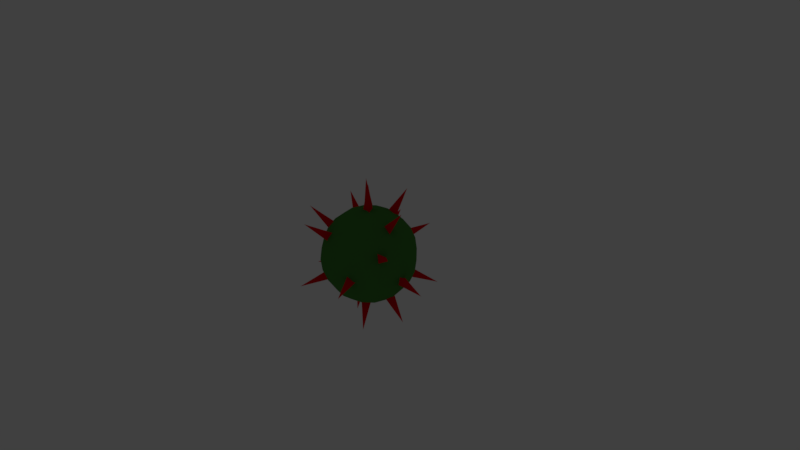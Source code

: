 # Source: Bushes.blend  (saved by Blender 2.79.0; exported with 4.5.12 LTS)
import bpy
from mathutils import Matrix  # noqa: F401  (used for matrix-valued properties, if any)

bpy.ops.wm.read_factory_settings(use_empty=True)
scene = bpy.context.scene
scene.name = 'Scene'

# ---- collections
col_collection_1 = bpy.data.collections.new('Collection 1'); scene.collection.children.link(col_collection_1)
col_collection_1.hide_render = True
col_collection_1.hide_viewport = True
col_collection_2 = bpy.data.collections.new('Collection 2'); scene.collection.children.link(col_collection_2)
col_collection_2.hide_render = True
col_collection_2.hide_viewport = True
col_collection_3 = bpy.data.collections.new('Collection 3'); scene.collection.children.link(col_collection_3)
col_collection_3.hide_render = True
col_collection_3.hide_viewport = True
col_collection_4 = bpy.data.collections.new('Collection 4'); scene.collection.children.link(col_collection_4)
col_collection_4.hide_render = True
col_collection_4.hide_viewport = True
col_collection_5 = bpy.data.collections.new('Collection 5'); scene.collection.children.link(col_collection_5)

# ---- materials (node trees are filled in below, after node groups)
mat_bushesalpha = bpy.data.materials.new('BushesAlpha')
mat_bushesalpha.alpha_threshold = 0.0
mat_bushesalpha.use_transparent_shadow = False
mat_bushesalpha.roughness = 0.5
mat_bushesalpha.specular_intensity = 0.0
mat_thorn = bpy.data.materials.new('Thorn')
mat_thorn.alpha_threshold = 0.0
mat_thorn.use_transparent_shadow = False
mat_thorn.diffuse_color = (0.8, 0.0008343, 0.004591, 1.0)
mat_thorn.roughness = 0.5
mat_thorn.specular_intensity = 0.0
mat_frutto = bpy.data.materials.new('Frutto')
mat_frutto.alpha_threshold = 0.0
mat_frutto.use_transparent_shadow = False
mat_frutto.diffuse_color = (0.06472, 0.2396, 0.04289, 1.0)
mat_frutto.roughness = 0.5

# ---- material node trees

# ---- world
world_world = bpy.data.worlds.new('World'); scene.world = world_world
world_world.color = (0.05088, 0.05088, 0.05088)
world_world.use_sun_shadow = False
world_world.sun_shadow_jitter_overblur = 0.0
world_world.cycles.sampling_method = 'MANUAL'

# ---- cameras
cam_camera = bpy.data.cameras.new('Camera')
cam_camera.clip_end = 100.0
cam_camera.lens = 35.0
cam_camera.sensor_width = 32.0
cam_camera.sensor_height = 18.0
cam_camera.ortho_scale = 7.314
cam_camera.dof.focus_distance = 0.0
cam_camera.dof.aperture_fstop = 128.0

# ---- lights
light_lamp = bpy.data.lights.new('Lamp', 'POINT')
light_lamp.transmission_factor = 0.0
light_lamp.cutoff_distance = 30.0
light_lamp.energy = 100.0
light_lamp.shadow_buffer_clip_start = 1.001
light_lamp.shadow_soft_size = 0.1
light_lamp.shadow_maximum_resolution = 0.006
light_lamp.use_absolute_resolution = True

# ---- meshes
me_bushesalpha_003 = bpy.data.meshes.new('BushesAlpha.003')
me_bushesalpha_003.from_pydata([(-0.7092, 0.009338, -2.226e-08), (0.7092, 0.009338, -2.226e-08), (-0.7092, 1.009, -2.226e-08), (0.7092, 1.009, -2.226e-08), (-1.162e-07, 0.009338, -0.7092), (1.599e-07, 0.009338, 0.7092), (-1.599e-07, 1.009, -0.7092), (1.162e-07, 1.009, 0.7092), (-0.5015, 0.009338, -0.5015), (0.5015, 0.009338, 0.5015), (-0.5015, 1.009, -0.5015), (0.5015, 1.009, 0.5015), (0.5015, 0.009338, -0.5015), (-0.5015, 0.009338, 0.5015), (0.5015, 1.009, -0.5015), (-0.5015, 1.009, 0.5015)], [], [(0, 1, 3, 2), (4, 5, 7, 6), (8, 9, 11, 10), (12, 13, 15, 14)])
_uv = me_bushesalpha_003.uv_layers.new(name='UVMap')
_uv.uv.foreach_set('vector', [0.4137, 0.3792, 0.5738, 0.3792, 0.5738, 0.5392, 0.4137, 0.5392, 0.4137, 0.3792, 0.5738, 0.3792, 0.5738, 0.5392, 0.4137, 0.5392, 0.4137, 0.3792, 0.5738, 0.3792, 0.5738, 0.5392, 0.4137, 0.5392, 0.4137, 0.3792, 0.5738, 0.3792, 0.5738, 0.5392, 0.4137, 0.5392])
me_bushesalpha_003.materials.append(mat_bushesalpha)
me_bushesalpha_003.use_remesh_preserve_volume = False
me_bushesalpha_003.use_remesh_preserve_attributes = False
me_bushesalpha_003.use_mirror_vertex_groups = False
me_bushesalpha_003.update()
me_bushesalpha_004 = bpy.data.meshes.new('BushesAlpha.004')
me_bushesalpha_004.from_pydata([(-0.7092, 0.009338, -2.226e-08), (0.7092, 0.009338, -2.226e-08), (-0.7092, 1.009, -2.226e-08), (0.7092, 1.009, -2.226e-08), (-1.162e-07, 0.009338, -0.7092), (1.599e-07, 0.009338, 0.7092), (-1.599e-07, 1.009, -0.7092), (1.162e-07, 1.009, 0.7092), (-0.5015, 0.009338, -0.5015), (0.5015, 0.009338, 0.5015), (-0.5015, 1.009, -0.5015), (0.5015, 1.009, 0.5015), (0.5015, 0.009338, -0.5015), (-0.5015, 0.009338, 0.5015), (0.5015, 1.009, -0.5015), (-0.5015, 1.009, 0.5015)], [], [(0, 1, 3, 2), (4, 5, 7, 6), (8, 9, 11, 10), (12, 13, 15, 14)])
_uv = me_bushesalpha_004.uv_layers.new(name='UVMap')
_uv.uv.foreach_set('vector', [0.6139, 0.5192, 0.7386, 0.5192, 0.7386, 0.644, 0.6139, 0.644, 0.6139, 0.5192, 0.7386, 0.5192, 0.7386, 0.644, 0.6139, 0.644, 0.6139, 0.5192, 0.7386, 0.5192, 0.7386, 0.644, 0.6139, 0.644, 0.6139, 0.5192, 0.7386, 0.5192, 0.7386, 0.644, 0.6139, 0.644])
me_bushesalpha_004.materials.append(mat_bushesalpha)
me_bushesalpha_004.use_remesh_preserve_volume = False
me_bushesalpha_004.use_remesh_preserve_attributes = False
me_bushesalpha_004.use_mirror_vertex_groups = False
me_bushesalpha_004.update()
me_bushesalpha_005 = bpy.data.meshes.new('BushesAlpha.005')
me_bushesalpha_005.from_pydata([(-0.7092, 0.009338, -2.226e-08), (0.7092, 0.009338, -2.226e-08), (-0.7092, 1.009, -2.226e-08), (0.7092, 1.009, -2.226e-08), (-1.162e-07, 0.009338, -0.7092), (1.599e-07, 0.009338, 0.7092), (-1.599e-07, 1.009, -0.7092), (1.162e-07, 1.009, 0.7092), (-0.5015, 0.009338, -0.5015), (0.5015, 0.009338, 0.5015), (-0.5015, 1.009, -0.5015), (0.5015, 1.009, 0.5015), (0.5015, 0.009338, -0.5015), (-0.5015, 0.009338, 0.5015), (0.5015, 1.009, -0.5015), (-0.5015, 1.009, 0.5015)], [], [(0, 1, 3, 2), (4, 5, 7, 6), (8, 9, 11, 10), (12, 13, 15, 14)])
_uv = me_bushesalpha_005.uv_layers.new(name='UVMap')
_uv.uv.foreach_set('vector', [0.224, 0.269, 0.406, 0.269, 0.406, 0.4509, 0.224, 0.4509, 0.224, 0.269, 0.406, 0.269, 0.406, 0.4509, 0.224, 0.4509, 0.224, 0.269, 0.406, 0.269, 0.406, 0.4509, 0.224, 0.4509, 0.224, 0.269, 0.406, 0.269, 0.406, 0.4509, 0.224, 0.4509])
me_bushesalpha_005.materials.append(mat_bushesalpha)
me_bushesalpha_005.use_remesh_preserve_volume = False
me_bushesalpha_005.use_remesh_preserve_attributes = False
me_bushesalpha_005.use_mirror_vertex_groups = False
me_bushesalpha_005.update()
me_cone_008 = bpy.data.meshes.new('Cone.008')
me_cone_008.from_pydata([(-1.897e-08, 0.04512, 0.0002168), (0.0, 0.0, 0.2306), (0.03908, -0.02256, 0.0002168), (-0.03908, -0.02256, 0.0002168)], [], [(0, 1, 2), (2, 1, 3), (3, 1, 0), (0, 2, 3)])
me_cone_008.materials.append(mat_thorn)
me_cone_008.use_remesh_preserve_volume = False
me_cone_008.use_remesh_preserve_attributes = False
me_cone_008.use_mirror_vertex_groups = False
me_cone_008.update()
me_cone_007 = bpy.data.meshes.new('Cone.007')
me_cone_007.from_pydata([(-1.897e-08, 0.04512, 0.0002168), (0.0, 0.0, 0.2306), (0.03908, -0.02256, 0.0002168), (-0.03908, -0.02256, 0.0002168)], [], [(0, 1, 2), (2, 1, 3), (3, 1, 0), (0, 2, 3)])
me_cone_007.materials.append(mat_thorn)
me_cone_007.use_remesh_preserve_volume = False
me_cone_007.use_remesh_preserve_attributes = False
me_cone_007.use_mirror_vertex_groups = False
me_cone_007.update()
me_cone_006 = bpy.data.meshes.new('Cone.006')
me_cone_006.from_pydata([(-1.897e-08, 0.04512, 0.0002168), (0.0, 0.0, 0.2306), (0.03908, -0.02256, 0.0002168), (-0.03908, -0.02256, 0.0002168)], [], [(0, 1, 2), (2, 1, 3), (3, 1, 0), (0, 2, 3)])
me_cone_006.materials.append(mat_thorn)
me_cone_006.use_remesh_preserve_volume = False
me_cone_006.use_remesh_preserve_attributes = False
me_cone_006.use_mirror_vertex_groups = False
me_cone_006.update()
me_cone_005 = bpy.data.meshes.new('Cone.005')
me_cone_005.from_pydata([(-1.897e-08, 0.04512, 0.0002168), (0.0, 0.0, 0.2306), (0.03908, -0.02256, 0.0002168), (-0.03908, -0.02256, 0.0002168)], [], [(0, 1, 2), (2, 1, 3), (3, 1, 0), (0, 2, 3)])
me_cone_005.materials.append(mat_thorn)
me_cone_005.use_remesh_preserve_volume = False
me_cone_005.use_remesh_preserve_attributes = False
me_cone_005.use_mirror_vertex_groups = False
me_cone_005.update()
me_cone_004 = bpy.data.meshes.new('Cone.004')
me_cone_004.from_pydata([(-1.897e-08, 0.04512, 0.0002168), (0.0, 0.0, 0.2306), (0.03908, -0.02256, 0.0002168), (-0.03908, -0.02256, 0.0002168)], [], [(0, 1, 2), (2, 1, 3), (3, 1, 0), (0, 2, 3)])
me_cone_004.materials.append(mat_thorn)
me_cone_004.use_remesh_preserve_volume = False
me_cone_004.use_remesh_preserve_attributes = False
me_cone_004.use_mirror_vertex_groups = False
me_cone_004.update()
me_cone_003 = bpy.data.meshes.new('Cone.003')
me_cone_003.from_pydata([(-1.897e-08, 0.04512, 0.0002168), (0.0, 0.0, 0.2306), (0.03908, -0.02256, 0.0002168), (-0.03908, -0.02256, 0.0002168)], [], [(0, 1, 2), (2, 1, 3), (3, 1, 0), (0, 2, 3)])
me_cone_003.materials.append(mat_thorn)
me_cone_003.use_remesh_preserve_volume = False
me_cone_003.use_remesh_preserve_attributes = False
me_cone_003.use_mirror_vertex_groups = False
me_cone_003.update()
me_cone_002 = bpy.data.meshes.new('Cone.002')
me_cone_002.from_pydata([(-1.897e-08, 0.04512, 0.0002168), (0.0, 0.0, 0.2306), (0.03908, -0.02256, 0.0002168), (-0.03908, -0.02256, 0.0002168)], [], [(0, 1, 2), (2, 1, 3), (3, 1, 0), (0, 2, 3)])
me_cone_002.materials.append(mat_thorn)
me_cone_002.use_remesh_preserve_volume = False
me_cone_002.use_remesh_preserve_attributes = False
me_cone_002.use_mirror_vertex_groups = False
me_cone_002.update()
me_cone_001 = bpy.data.meshes.new('Cone.001')
me_cone_001.from_pydata([(-1.897e-08, 0.04512, 0.0002168), (0.0, 0.0, 0.2306), (0.03908, -0.02256, 0.0002168), (-0.03908, -0.02256, 0.0002168)], [], [(0, 1, 2), (2, 1, 3), (3, 1, 0), (0, 2, 3)])
me_cone_001.materials.append(mat_thorn)
me_cone_001.use_remesh_preserve_volume = False
me_cone_001.use_remesh_preserve_attributes = False
me_cone_001.use_mirror_vertex_groups = False
me_cone_001.update()
me_cone = bpy.data.meshes.new('Cone')
me_cone.from_pydata([(-1.897e-08, 0.04512, 0.0002168), (0.0, 0.0, 0.2306), (0.03908, -0.02256, 0.0002168), (-0.03908, -0.02256, 0.0002168)], [], [(0, 1, 2), (2, 1, 3), (3, 1, 0), (0, 2, 3)])
me_cone.materials.append(mat_thorn)
me_cone.use_remesh_preserve_volume = False
me_cone.use_remesh_preserve_attributes = False
me_cone.use_mirror_vertex_groups = False
me_cone.update()
me_cone_027 = bpy.data.meshes.new('Cone.027')
me_cone_027.from_pydata([(-1.854e-08, 0.07814, 0.58), (1.431e-08, -1.09e-08, 0.979), (0.06767, -0.03907, 0.58), (-0.06767, -0.03907, 0.58)], [], [(0, 1, 2), (2, 1, 3), (3, 1, 0), (0, 2, 3)])
me_cone_027.materials.append(mat_thorn)
me_cone_027.use_remesh_preserve_volume = False
me_cone_027.use_remesh_preserve_attributes = False
me_cone_027.use_mirror_vertex_groups = False
me_cone_027.update()
me_cone_026 = bpy.data.meshes.new('Cone.026')
me_cone_026.from_pydata([(-1.854e-08, 0.07814, 0.58), (1.431e-08, -1.09e-08, 0.979), (0.06767, -0.03907, 0.58), (-0.06767, -0.03907, 0.58)], [], [(0, 1, 2), (2, 1, 3), (3, 1, 0), (0, 2, 3)])
me_cone_026.materials.append(mat_thorn)
me_cone_026.use_remesh_preserve_volume = False
me_cone_026.use_remesh_preserve_attributes = False
me_cone_026.use_mirror_vertex_groups = False
me_cone_026.update()
me_cone_025 = bpy.data.meshes.new('Cone.025')
me_cone_025.from_pydata([(-1.854e-08, 0.07814, 0.58), (1.431e-08, -1.09e-08, 0.979), (0.06767, -0.03907, 0.58), (-0.06767, -0.03907, 0.58)], [], [(0, 1, 2), (2, 1, 3), (3, 1, 0), (0, 2, 3)])
me_cone_025.materials.append(mat_thorn)
me_cone_025.use_remesh_preserve_volume = False
me_cone_025.use_remesh_preserve_attributes = False
me_cone_025.use_mirror_vertex_groups = False
me_cone_025.update()
me_cone_024 = bpy.data.meshes.new('Cone.024')
me_cone_024.from_pydata([(-1.854e-08, 0.07814, 0.58), (1.431e-08, -1.09e-08, 0.979), (0.06767, -0.03907, 0.58), (-0.06767, -0.03907, 0.58)], [], [(0, 1, 2), (2, 1, 3), (3, 1, 0), (0, 2, 3)])
me_cone_024.materials.append(mat_thorn)
me_cone_024.use_remesh_preserve_volume = False
me_cone_024.use_remesh_preserve_attributes = False
me_cone_024.use_mirror_vertex_groups = False
me_cone_024.update()
me_cone_023 = bpy.data.meshes.new('Cone.023')
me_cone_023.from_pydata([(-1.854e-08, 0.07814, 0.58), (1.431e-08, -1.09e-08, 0.979), (0.06767, -0.03907, 0.58), (-0.06767, -0.03907, 0.58)], [], [(0, 1, 2), (2, 1, 3), (3, 1, 0), (0, 2, 3)])
me_cone_023.materials.append(mat_thorn)
me_cone_023.use_remesh_preserve_volume = False
me_cone_023.use_remesh_preserve_attributes = False
me_cone_023.use_mirror_vertex_groups = False
me_cone_023.update()
me_cone_022 = bpy.data.meshes.new('Cone.022')
me_cone_022.from_pydata([(-1.854e-08, 0.07814, 0.58), (1.431e-08, -1.09e-08, 0.979), (0.06767, -0.03907, 0.58), (-0.06767, -0.03907, 0.58)], [], [(0, 1, 2), (2, 1, 3), (3, 1, 0), (0, 2, 3)])
me_cone_022.materials.append(mat_thorn)
me_cone_022.use_remesh_preserve_volume = False
me_cone_022.use_remesh_preserve_attributes = False
me_cone_022.use_mirror_vertex_groups = False
me_cone_022.update()
me_cone_021 = bpy.data.meshes.new('Cone.021')
me_cone_021.from_pydata([(-1.854e-08, 0.07814, 0.58), (1.431e-08, -1.09e-08, 0.979), (0.06767, -0.03907, 0.58), (-0.06767, -0.03907, 0.58)], [], [(0, 1, 2), (2, 1, 3), (3, 1, 0), (0, 2, 3)])
me_cone_021.materials.append(mat_thorn)
me_cone_021.use_remesh_preserve_volume = False
me_cone_021.use_remesh_preserve_attributes = False
me_cone_021.use_mirror_vertex_groups = False
me_cone_021.update()
me_cone_020 = bpy.data.meshes.new('Cone.020')
me_cone_020.from_pydata([(-1.854e-08, 0.07814, 0.58), (1.431e-08, -1.09e-08, 0.979), (0.06767, -0.03907, 0.58), (-0.06767, -0.03907, 0.58)], [], [(0, 1, 2), (2, 1, 3), (3, 1, 0), (0, 2, 3)])
me_cone_020.materials.append(mat_thorn)
me_cone_020.use_remesh_preserve_volume = False
me_cone_020.use_remesh_preserve_attributes = False
me_cone_020.use_mirror_vertex_groups = False
me_cone_020.update()
me_cone_019 = bpy.data.meshes.new('Cone.019')
me_cone_019.from_pydata([(-1.854e-08, 0.07814, 0.58), (1.431e-08, -1.09e-08, 0.979), (0.06767, -0.03907, 0.58), (-0.06767, -0.03907, 0.58)], [], [(0, 1, 2), (2, 1, 3), (3, 1, 0), (0, 2, 3)])
me_cone_019.materials.append(mat_thorn)
me_cone_019.use_remesh_preserve_volume = False
me_cone_019.use_remesh_preserve_attributes = False
me_cone_019.use_mirror_vertex_groups = False
me_cone_019.update()
me_cone_018 = bpy.data.meshes.new('Cone.018')
me_cone_018.from_pydata([(-1.854e-08, 0.07814, 0.58), (1.431e-08, -1.09e-08, 0.979), (0.06767, -0.03907, 0.58), (-0.06767, -0.03907, 0.58)], [], [(0, 1, 2), (2, 1, 3), (3, 1, 0), (0, 2, 3)])
me_cone_018.materials.append(mat_thorn)
me_cone_018.use_remesh_preserve_volume = False
me_cone_018.use_remesh_preserve_attributes = False
me_cone_018.use_mirror_vertex_groups = False
me_cone_018.update()
me_cone_017 = bpy.data.meshes.new('Cone.017')
me_cone_017.from_pydata([(-1.854e-08, 0.07814, 0.58), (1.431e-08, -1.09e-08, 0.979), (0.06767, -0.03907, 0.58), (-0.06767, -0.03907, 0.58)], [], [(0, 1, 2), (2, 1, 3), (3, 1, 0), (0, 2, 3)])
me_cone_017.materials.append(mat_thorn)
me_cone_017.use_remesh_preserve_volume = False
me_cone_017.use_remesh_preserve_attributes = False
me_cone_017.use_mirror_vertex_groups = False
me_cone_017.update()
me_cone_016 = bpy.data.meshes.new('Cone.016')
me_cone_016.from_pydata([(-1.854e-08, 0.07814, 0.58), (1.431e-08, -1.09e-08, 0.979), (0.06767, -0.03907, 0.58), (-0.06767, -0.03907, 0.58)], [], [(0, 1, 2), (2, 1, 3), (3, 1, 0), (0, 2, 3)])
me_cone_016.materials.append(mat_thorn)
me_cone_016.use_remesh_preserve_volume = False
me_cone_016.use_remesh_preserve_attributes = False
me_cone_016.use_mirror_vertex_groups = False
me_cone_016.update()
me_cone_015 = bpy.data.meshes.new('Cone.015')
me_cone_015.from_pydata([(-1.854e-08, 0.07814, 0.58), (1.431e-08, -1.09e-08, 0.979), (0.06767, -0.03907, 0.58), (-0.06767, -0.03907, 0.58)], [], [(0, 1, 2), (2, 1, 3), (3, 1, 0), (0, 2, 3)])
me_cone_015.materials.append(mat_thorn)
me_cone_015.use_remesh_preserve_volume = False
me_cone_015.use_remesh_preserve_attributes = False
me_cone_015.use_mirror_vertex_groups = False
me_cone_015.update()
me_cone_014 = bpy.data.meshes.new('Cone.014')
me_cone_014.from_pydata([(-1.854e-08, 0.07814, 0.58), (1.431e-08, -1.09e-08, 0.979), (0.06767, -0.03907, 0.58), (-0.06767, -0.03907, 0.58)], [], [(0, 1, 2), (2, 1, 3), (3, 1, 0), (0, 2, 3)])
me_cone_014.materials.append(mat_thorn)
me_cone_014.use_remesh_preserve_volume = False
me_cone_014.use_remesh_preserve_attributes = False
me_cone_014.use_mirror_vertex_groups = False
me_cone_014.update()
me_cone_013 = bpy.data.meshes.new('Cone.013')
me_cone_013.from_pydata([(-1.854e-08, 0.07814, 0.58), (1.431e-08, -1.09e-08, 0.979), (0.06767, -0.03907, 0.58), (-0.06767, -0.03907, 0.58)], [], [(0, 1, 2), (2, 1, 3), (3, 1, 0), (0, 2, 3)])
me_cone_013.materials.append(mat_thorn)
me_cone_013.use_remesh_preserve_volume = False
me_cone_013.use_remesh_preserve_attributes = False
me_cone_013.use_mirror_vertex_groups = False
me_cone_013.update()
me_cone_012 = bpy.data.meshes.new('Cone.012')
me_cone_012.from_pydata([(-1.854e-08, 0.07814, 0.58), (1.431e-08, -1.09e-08, 0.979), (0.06767, -0.03907, 0.58), (-0.06767, -0.03907, 0.58)], [], [(0, 1, 2), (2, 1, 3), (3, 1, 0), (0, 2, 3)])
me_cone_012.materials.append(mat_thorn)
me_cone_012.use_remesh_preserve_volume = False
me_cone_012.use_remesh_preserve_attributes = False
me_cone_012.use_mirror_vertex_groups = False
me_cone_012.update()
me_cone_011 = bpy.data.meshes.new('Cone.011')
me_cone_011.from_pydata([(-1.854e-08, 0.07814, 0.58), (1.431e-08, -1.09e-08, 0.979), (0.06767, -0.03907, 0.58), (-0.06767, -0.03907, 0.58)], [], [(0, 1, 2), (2, 1, 3), (3, 1, 0), (0, 2, 3)])
me_cone_011.materials.append(mat_thorn)
me_cone_011.use_remesh_preserve_volume = False
me_cone_011.use_remesh_preserve_attributes = False
me_cone_011.use_mirror_vertex_groups = False
me_cone_011.update()
me_cone_010 = bpy.data.meshes.new('Cone.010')
me_cone_010.from_pydata([(-1.854e-08, 0.07814, 0.58), (1.431e-08, -1.09e-08, 0.979), (0.06767, -0.03907, 0.58), (-0.06767, -0.03907, 0.58)], [], [(0, 1, 2), (2, 1, 3), (3, 1, 0), (0, 2, 3)])
me_cone_010.materials.append(mat_thorn)
me_cone_010.use_remesh_preserve_volume = False
me_cone_010.use_remesh_preserve_attributes = False
me_cone_010.use_mirror_vertex_groups = False
me_cone_010.update()
me_sphere = bpy.data.meshes.new('Sphere')
me_sphere.from_pydata([(2.381e-08, 0.1635, 0.6101), (2.381e-08, 0.4467, 0.4467), (2.381e-08, 0.6101, 0.1635), (2.381e-08, 0.6317, 7.833e-08), (2.381e-08, 0.6101, -0.1635), (2.381e-08, 0.4467, -0.4467), (2.381e-08, 0.3158, -0.547), (2.381e-08, 3.855e-07, -0.6317), (-9.918e-08, 1.725e-07, 0.6317), (0.08174, 0.1416, 0.6101), (0.1579, 0.2735, 0.547), (0.2233, 0.3868, 0.4467), (0.2735, 0.4737, 0.3158), (0.3051, 0.5284, 0.1635), (0.3158, 0.547, 7.833e-08), (0.3051, 0.5284, -0.1635), (0.2735, 0.4737, -0.3158), (0.2233, 0.3868, -0.4467), (0.1579, 0.2735, -0.547), (0.08174, 0.1416, -0.6101), (0.1416, 0.08174, 0.6101), (0.2735, 0.1579, 0.547), (0.3868, 0.2233, 0.4467), (0.4737, 0.2735, 0.3158), (0.5284, 0.3051, 0.1635), (0.547, 0.3158, 7.833e-08), (0.5284, 0.3051, -0.1635), (0.4737, 0.2735, -0.3158), (0.3868, 0.2233, -0.4467), (0.2735, 0.1579, -0.547), (0.1416, 0.08174, -0.6101), (0.1635, 3.937e-07, 0.6101), (0.3158, 3.795e-07, 0.547), (0.4467, 3.795e-07, 0.4467), (0.547, 3.795e-07, 0.3158), (0.6101, 3.607e-07, 0.1635), (0.6317, 3.795e-07, 7.833e-08), (0.6101, 3.984e-07, -0.1635), (0.547, 3.795e-07, -0.3158), (0.4467, 3.795e-07, -0.4467), (0.3158, 3.701e-07, -0.547), (0.1635, 3.842e-07, -0.6101), (0.1416, -0.08174, 0.6101), (0.2735, -0.1579, 0.547), (0.3868, -0.2233, 0.4467), (0.4737, -0.2735, 0.3158), (0.5284, -0.3051, 0.1635), (0.547, -0.3158, 7.833e-08), (0.5284, -0.3051, -0.1635), (0.4737, -0.2735, -0.3158), (0.3868, -0.2233, -0.4467), (0.2735, -0.1579, -0.547), (0.1416, -0.08174, -0.6101), (0.08174, -0.1416, 0.6101), (0.1579, -0.2735, 0.547), (0.2233, -0.3868, 0.4467), (0.2735, -0.4737, 0.3158), (0.3051, -0.5284, 0.1635), (0.3158, -0.547, 7.833e-08), (0.3051, -0.5284, -0.1635), (0.2735, -0.4737, -0.3158), (0.2233, -0.3868, -0.4467), (0.1579, -0.2735, -0.547), (0.08174, -0.1416, -0.6101), (2.789e-08, -0.1635, 0.6101), (4.356e-09, -0.3158, 0.547), (-2.388e-08, -0.4467, 0.4467), (1.377e-08, -0.547, 0.3158), (-5.057e-09, -0.6101, 0.1635), (-2.388e-08, -0.6317, 7.833e-08), (-5.057e-09, -0.6101, -0.1635), (-5.057e-09, -0.547, -0.3158), (-5.057e-09, -0.4467, -0.4467), (-1.447e-08, -0.3158, -0.547), (2.789e-08, -0.1635, -0.6101), (-0.08174, -0.1416, 0.6101), (-0.1579, -0.2735, 0.547), (-0.2233, -0.3868, 0.4467), (-0.2735, -0.4737, 0.3158), (-0.3051, -0.5284, 0.1635), (-0.3158, -0.547, 7.833e-08), (-0.3051, -0.5284, -0.1635), (-0.2735, -0.4737, -0.3158), (-0.2233, -0.3868, -0.4467), (-0.1579, -0.2735, -0.547), (-0.08174, -0.1416, -0.6101), (-0.1416, -0.08174, 0.6101), (-0.2735, -0.1579, 0.547), (-0.3868, -0.2233, 0.4467), (-0.4737, -0.2735, 0.3158), (-0.5284, -0.3051, 0.1635), (-0.547, -0.3158, 7.833e-08), (-0.5284, -0.3051, -0.1635), (-0.4737, -0.2735, -0.3158), (-0.3868, -0.2233, -0.4467), (-0.2735, -0.1579, -0.547), (-0.1416, -0.08174, -0.6101), (-0.1635, 3.984e-07, 0.6101), (-0.3158, 4.266e-07, 0.547), (-0.4467, 4.737e-07, 0.4467), (-0.547, 4.172e-07, 0.3158), (-0.6101, 4.36e-07, 0.1635), (-0.6317, 4.925e-07, 7.833e-08), (-0.6101, 4.36e-07, -0.1635), (-0.547, 4.36e-07, -0.3158), (-0.4467, 3.984e-07, -0.4467), (-0.3158, 4.548e-07, -0.547), (-0.1635, 3.937e-07, -0.6101), (-0.1416, 0.08174, 0.6101), (-0.2735, 0.1579, 0.547), (-0.3868, 0.2233, 0.4467), (-0.4737, 0.2735, 0.3158), (-0.5284, 0.3051, 0.1635), (-0.547, 0.3158, 7.833e-08), (-0.5284, 0.3051, -0.1635), (-0.4737, 0.2735, -0.3158), (-0.3868, 0.2233, -0.4467), (-0.2735, 0.1579, -0.547), (-0.1416, 0.08174, -0.6101), (-0.08174, 0.1416, 0.6101), (-0.1579, 0.2735, 0.547), (-0.2233, 0.3868, 0.4467), (-0.2735, 0.4737, 0.3158), (-0.3051, 0.5284, 0.1635), (-0.3158, 0.547, 7.833e-08), (-0.3051, 0.5284, -0.1635), (-0.2735, 0.4737, -0.3158), (-0.2233, 0.3868, -0.4467), (-0.1579, 0.2735, -0.547), (-0.08174, 0.1416, -0.6101), (7.966e-08, 0.3158, 0.547), (8.907e-08, 0.547, 0.3158), (8.907e-08, 0.547, -0.3158), (3.73e-08, 0.1635, -0.6101)], [], [(130, 0, 9, 10), (5, 132, 16, 17), (3, 2, 13, 14), (1, 130, 10, 11), (6, 5, 17, 18), (4, 3, 14, 15), (131, 1, 11, 12), (133, 6, 18, 19), (0, 8, 9), (132, 4, 15, 16), (2, 131, 12, 13), (7, 133, 19), (15, 14, 25, 26), (12, 11, 22, 23), (19, 18, 29, 30), (9, 8, 20), (16, 15, 26, 27), (13, 12, 23, 24), (7, 19, 30), (10, 9, 20, 21), (17, 16, 27, 28), (14, 13, 24, 25), (11, 10, 21, 22), (18, 17, 28, 29), (25, 24, 35, 36), (22, 21, 32, 33), (29, 28, 39, 40), (26, 25, 36, 37), (23, 22, 33, 34), (30, 29, 40, 41), (20, 8, 31), (27, 26, 37, 38), (24, 23, 34, 35), (7, 30, 41), (21, 20, 31, 32), (28, 27, 38, 39), (38, 37, 48, 49), (35, 34, 45, 46), (7, 41, 52), (32, 31, 42, 43), (39, 38, 49, 50), (36, 35, 46, 47), (33, 32, 43, 44), (40, 39, 50, 51), (37, 36, 47, 48), (34, 33, 44, 45), (41, 40, 51, 52), (31, 8, 42), (48, 47, 58, 59), (45, 44, 55, 56), (52, 51, 62, 63), (42, 8, 53), (49, 48, 59, 60), (46, 45, 56, 57), (7, 52, 63), (43, 42, 53, 54), (50, 49, 60, 61), (47, 46, 57, 58), (44, 43, 54, 55), (51, 50, 61, 62), (61, 60, 71, 72), (58, 57, 68, 69), (55, 54, 65, 66), (62, 61, 72, 73), (59, 58, 69, 70), (56, 55, 66, 67), (63, 62, 73, 74), (53, 8, 64), (60, 59, 70, 71), (57, 56, 67, 68), (7, 63, 74), (54, 53, 64, 65), (64, 8, 75), (71, 70, 81, 82), (68, 67, 78, 79), (7, 74, 85), (65, 64, 75, 76), (72, 71, 82, 83), (69, 68, 79, 80), (66, 65, 76, 77), (73, 72, 83, 84), (70, 69, 80, 81), (67, 66, 77, 78), (74, 73, 84, 85), (84, 83, 94, 95), (81, 80, 91, 92), (78, 77, 88, 89), (85, 84, 95, 96), (75, 8, 86), (82, 81, 92, 93), (79, 78, 89, 90), (7, 85, 96), (76, 75, 86, 87), (83, 82, 93, 94), (80, 79, 90, 91), (77, 76, 87, 88), (87, 86, 97, 98), (94, 93, 104, 105), (91, 90, 101, 102), (88, 87, 98, 99), (95, 94, 105, 106), (92, 91, 102, 103), (89, 88, 99, 100), (96, 95, 106, 107), (86, 8, 97), (93, 92, 103, 104), (90, 89, 100, 101), (7, 96, 107), (107, 106, 117, 118), (97, 8, 108), (104, 103, 114, 115), (101, 100, 111, 112), (7, 107, 118), (98, 97, 108, 109), (105, 104, 115, 116), (102, 101, 112, 113), (99, 98, 109, 110), (106, 105, 116, 117), (103, 102, 113, 114), (100, 99, 110, 111), (110, 109, 120, 121), (117, 116, 127, 128), (114, 113, 124, 125), (111, 110, 121, 122), (118, 117, 128, 129), (108, 8, 119), (115, 114, 125, 126), (112, 111, 122, 123), (7, 118, 129), (109, 108, 119, 120), (116, 115, 126, 127), (113, 112, 123, 124), (7, 129, 133), (120, 119, 0, 130), (127, 126, 132, 5), (124, 123, 2, 3), (121, 120, 130, 1), (128, 127, 5, 6), (125, 124, 3, 4), (122, 121, 1, 131), (129, 128, 6, 133), (119, 8, 0), (126, 125, 4, 132), (123, 122, 131, 2)])
me_sphere.polygons.foreach_set('use_smooth', [True] * 144)
me_sphere.materials.append(mat_frutto)
me_sphere.use_remesh_preserve_volume = False
me_sphere.use_remesh_preserve_attributes = False
me_sphere.use_mirror_vertex_groups = False
me_sphere.update()
me_cone_009 = bpy.data.meshes.new('Cone.009')
me_cone_009.from_pydata([(-1.854e-08, 0.07814, 0.58), (1.431e-08, -1.09e-08, 0.979), (0.06767, -0.03907, 0.58), (-0.06767, -0.03907, 0.58)], [], [(0, 1, 2), (2, 1, 3), (3, 1, 0), (0, 2, 3)])
me_cone_009.materials.append(mat_thorn)
me_cone_009.use_remesh_preserve_volume = False
me_cone_009.use_remesh_preserve_attributes = False
me_cone_009.use_mirror_vertex_groups = False
me_cone_009.update()

# ---- objects
ob_bushes1 = bpy.data.objects.new('Bushes1', me_bushesalpha_003)
ob_lamp = bpy.data.objects.new('Lamp', light_lamp)
ob_camera = bpy.data.objects.new('Camera', cam_camera)
ob_bushes3 = bpy.data.objects.new('Bushes3', me_bushesalpha_004)
ob_bushes2 = bpy.data.objects.new('Bushes2', me_bushesalpha_005)
ob_cone_008 = bpy.data.objects.new('Cone.008', me_cone_008)
ob_cone_007 = bpy.data.objects.new('Cone.007', me_cone_007)
ob_cone_006 = bpy.data.objects.new('Cone.006', me_cone_006)
ob_cone_005 = bpy.data.objects.new('Cone.005', me_cone_005)
ob_cone_004 = bpy.data.objects.new('Cone.004', me_cone_004)
ob_cone_003 = bpy.data.objects.new('Cone.003', me_cone_003)
ob_cone_002 = bpy.data.objects.new('Cone.002', me_cone_002)
ob_cone_001 = bpy.data.objects.new('Cone.001', me_cone_001)
ob_cone = bpy.data.objects.new('Cone', me_cone)
ob_cone_027 = bpy.data.objects.new('Cone.027', me_cone_027)
ob_cone_026 = bpy.data.objects.new('Cone.026', me_cone_026)
ob_cone_025 = bpy.data.objects.new('Cone.025', me_cone_025)
ob_cone_024 = bpy.data.objects.new('Cone.024', me_cone_024)
ob_cone_023 = bpy.data.objects.new('Cone.023', me_cone_023)
ob_cone_022 = bpy.data.objects.new('Cone.022', me_cone_022)
ob_cone_021 = bpy.data.objects.new('Cone.021', me_cone_021)
ob_cone_020 = bpy.data.objects.new('Cone.020', me_cone_020)
ob_cone_019 = bpy.data.objects.new('Cone.019', me_cone_019)
ob_cone_018 = bpy.data.objects.new('Cone.018', me_cone_018)
ob_cone_017 = bpy.data.objects.new('Cone.017', me_cone_017)
ob_cone_016 = bpy.data.objects.new('Cone.016', me_cone_016)
ob_cone_015 = bpy.data.objects.new('Cone.015', me_cone_015)
ob_cone_014 = bpy.data.objects.new('Cone.014', me_cone_014)
ob_cone_013 = bpy.data.objects.new('Cone.013', me_cone_013)
ob_cone_012 = bpy.data.objects.new('Cone.012', me_cone_012)
ob_cone_011 = bpy.data.objects.new('Cone.011', me_cone_011)
ob_cone_010 = bpy.data.objects.new('Cone.010', me_cone_010)
ob_frutto = bpy.data.objects.new('Frutto', me_sphere)
ob_cone_009 = bpy.data.objects.new('Cone.009', me_cone_009)

# ---- transforms, parenting, visibility, modifiers, constraints
ob_bushes1.location = (0.0, 0.0, 0.0)
ob_bushes1.rotation_euler = (1.571, -0.0, 3.142)
ob_bushes1.lineart.crease_threshold = 0.0
ob_lamp.location = (4.076, 1.005, 5.904)
ob_lamp.rotation_euler = (0.6503, 0.05522, 1.866)
ob_lamp.lock_rotations_4d = False
ob_lamp.empty_display_type = 'ARROWS'
ob_lamp.color = (0.0, 0.0, 0.0, 0.0)
ob_lamp.lineart.crease_threshold = 0.0
ob_camera.location = (7.481, -6.508, 5.344)
ob_camera.rotation_euler = (1.109, 0.0, 0.8149)
ob_camera.lock_rotations_4d = False
ob_camera.empty_display_type = 'ARROWS'
ob_camera.color = (0.0, 0.0, 0.0, 0.0)
ob_camera.display_type = 'WIRE'
ob_camera.lineart.crease_threshold = 0.0
ob_bushes3.location = (0.0, 0.0, 0.0)
ob_bushes3.rotation_euler = (1.571, -0.0, 3.142)
ob_bushes3.lineart.crease_threshold = 0.0
ob_bushes2.location = (0.0, 0.0, 0.0)
ob_bushes2.rotation_euler = (1.571, -0.0, 3.142)
ob_bushes2.lineart.crease_threshold = 0.0
ob_cone_008.location = (-0.2611, -0.0774, 0.7178)
ob_cone_008.rotation_euler = (0.5887, 0.5701, -0.05849)
ob_cone_008.lineart.crease_threshold = 0.0
ob_cone_007.location = (0.1877, 0.3072, 0.6988)
ob_cone_007.rotation_euler = (-0.3922, -0.2898, 0.2261)
ob_cone_007.lineart.crease_threshold = 0.0
ob_cone_006.location = (0.1877, -0.2314, 0.641)
ob_cone_006.rotation_euler = (0.3271, -0.3653, -0.01487)
ob_cone_006.lineart.crease_threshold = 0.0
ob_cone_005.location = (-0.08804, 0.1405, 0.7116)
ob_cone_005.rotation_euler = (-0.374, -0.365, 0.2214)
ob_cone_005.lineart.crease_threshold = 0.0
ob_cone_004.location = (-0.0692, -0.1509, 0.6757)
ob_cone_004.rotation_euler = (0.3241, 0.2469, -1.166)
ob_cone_004.lineart.crease_threshold = 0.0
ob_cone_003.location = (0.05771, 0.07006, 0.6311)
ob_cone_003.rotation_euler = (-0.08789, 0.251, -1.085)
ob_cone_003.lineart.crease_threshold = 0.0
ob_cone_002.location = (0.2109, 0.2188, 0.5445)
ob_cone_002.rotation_euler = (-0.4799, 0.5114, 0.3931)
ob_cone_002.lineart.crease_threshold = 0.0
ob_cone_001.location = (0.1482, -0.1972, 0.6371)
ob_cone_001.rotation_euler = (-0.4799, 0.5114, -1.514)
ob_cone_001.lineart.crease_threshold = 0.0
ob_cone.location = (-0.2436, 4.049e-08, 0.6102)
ob_cone.rotation_euler = (1.657e-07, -1.107, -2.683e-07)
ob_cone.lineart.crease_threshold = 0.0
ob_cone_027.location = (0.0, 0.0, 0.0)
ob_cone_027.rotation_euler = (2.226e-08, -0.5397, -0.6689)
ob_cone_027.lineart.crease_threshold = 0.0
ob_cone_026.location = (0.0, 0.0, 0.0)
ob_cone_026.rotation_euler = (1.07e-07, -0.9805, -0.4222)
ob_cone_026.lineart.crease_threshold = 0.0
ob_cone_025.location = (0.0, 0.0, 0.0)
ob_cone_025.rotation_euler = (6.209e-07, -1.392, -1.728)
ob_cone_025.lineart.crease_threshold = 0.0
ob_cone_024.location = (0.0, 0.0, 0.0)
ob_cone_024.rotation_euler = (0.2419, -0.5454, -2.302)
ob_cone_024.lineart.crease_threshold = 0.0
ob_cone_023.location = (0.0, 0.0, 0.0)
ob_cone_023.rotation_euler = (4.401e-07, -1.335, -1.198)
ob_cone_023.lineart.crease_threshold = 0.0
ob_cone_022.location = (0.0, 0.0, 0.0)
ob_cone_022.rotation_euler = (-4.773e-07, -1.973, 1.007)
ob_cone_022.lineart.crease_threshold = 0.0
ob_cone_021.location = (0.0, 0.0, 0.0)
ob_cone_021.rotation_euler = (-7.319e-07, 1.798, -5.822e-07)
ob_cone_021.lineart.crease_threshold = 0.0
ob_cone_020.location = (0.0, 0.0, 0.0)
ob_cone_020.rotation_euler = (-3.104e-07, 2.439, -1.138e-07)
ob_cone_020.lineart.crease_threshold = 0.0
ob_cone_019.location = (0.0, 0.0, 0.0)
ob_cone_019.rotation_euler = (-1.143e-06, 1.704, -1.124)
ob_cone_019.lineart.crease_threshold = 0.0
ob_cone_018.location = (0.0, 0.0, 0.0)
ob_cone_018.rotation_euler = (3.634e-08, 0.6647, 1.053e-07)
ob_cone_018.lineart.crease_threshold = 0.0
ob_cone_017.location = (0.0, 0.0, 0.0)
ob_cone_017.rotation_euler = (-4.578e-07, -1.999, 0.1774)
ob_cone_017.lineart.crease_threshold = 0.0
ob_cone_016.location = (0.0, 0.0, 0.0)
ob_cone_016.rotation_euler = (-2.738e-07, -2.872, 3.712e-08)
ob_cone_016.lineart.crease_threshold = 0.0
ob_cone_015.location = (0.0, 0.0, 0.0)
ob_cone_015.rotation_euler = (9.111e-08, -0.9324, 0.5331)
ob_cone_015.lineart.crease_threshold = 0.0
ob_cone_014.location = (0.0, 0.0, 0.0)
ob_cone_014.rotation_euler = (1.115e-07, -0.9927, 1.093)
ob_cone_014.lineart.crease_threshold = 0.0
ob_cone_013.location = (0.0, 0.0, 0.0)
ob_cone_013.rotation_euler = (2.23e-07, 1.185, -0.4731)
ob_cone_013.lineart.crease_threshold = 0.0
ob_cone_012.location = (0.0, 0.0, 0.0)
ob_cone_012.rotation_euler = (-2.852e-07, 2.67, -0.9321)
ob_cone_012.lineart.crease_threshold = 0.0
ob_cone_011.location = (0.0, 0.0, 0.0)
ob_cone_011.rotation_euler = (-3.316e-07, 3.963, -0.7201)
ob_cone_011.lineart.crease_threshold = 0.0
ob_cone_010.location = (0.0, 0.0, 0.0)
ob_cone_010.rotation_euler = (-4.503e-07, 2.01, 0.8182)
ob_cone_010.lineart.crease_threshold = 0.0
ob_frutto.location = (0.0, 0.0, 0.0)
ob_frutto.lineart.crease_threshold = 0.0
ob_cone_009.location = (0.0, 0.0, 0.0)
ob_cone_009.lineart.crease_threshold = 0.0

# ---- collection membership
col_collection_1.objects.link(ob_bushes1)
col_collection_1.objects.link(ob_lamp)
col_collection_1.objects.link(ob_camera)
col_collection_2.objects.link(ob_bushes3)
col_collection_3.objects.link(ob_bushes2)
col_collection_4.objects.link(ob_cone_008)
col_collection_4.objects.link(ob_cone_007)
col_collection_4.objects.link(ob_cone_006)
col_collection_4.objects.link(ob_cone_005)
col_collection_4.objects.link(ob_cone_004)
col_collection_4.objects.link(ob_cone_003)
col_collection_4.objects.link(ob_cone_002)
col_collection_4.objects.link(ob_cone_001)
col_collection_4.objects.link(ob_cone)
col_collection_5.objects.link(ob_cone_027)
col_collection_5.objects.link(ob_cone_026)
col_collection_5.objects.link(ob_cone_025)
col_collection_5.objects.link(ob_cone_024)
col_collection_5.objects.link(ob_cone_023)
col_collection_5.objects.link(ob_cone_022)
col_collection_5.objects.link(ob_cone_021)
col_collection_5.objects.link(ob_cone_020)
col_collection_5.objects.link(ob_cone_019)
col_collection_5.objects.link(ob_cone_018)
col_collection_5.objects.link(ob_cone_017)
col_collection_5.objects.link(ob_cone_016)
col_collection_5.objects.link(ob_cone_015)
col_collection_5.objects.link(ob_cone_014)
col_collection_5.objects.link(ob_cone_013)
col_collection_5.objects.link(ob_cone_012)
col_collection_5.objects.link(ob_cone_011)
col_collection_5.objects.link(ob_cone_010)
col_collection_5.objects.link(ob_frutto)
col_collection_5.objects.link(ob_cone_009)

# ---- scene / render settings (as saved in the file)
scene.camera = ob_camera
scene.frame_start = 1; scene.frame_end = 250; scene.frame_set(1)
scene.render.engine = 'BLENDER_EEVEE_NEXT'
scene.render.resolution_percentage = 50
scene.render.dither_intensity = 0.0
scene.cycles.use_denoising = False
scene.cycles.samples = 128
scene.cycles.sampling_pattern = 'TABULATED_SOBOL'
scene.cycles.use_adaptive_sampling = False
scene.cycles.use_light_tree = False
scene.cycles.blur_glossy = 0.0
scene.cycles.sample_clamp_indirect = 0.0
scene.view_settings.view_transform = 'Standard'
bpy.context.view_layer.update()
